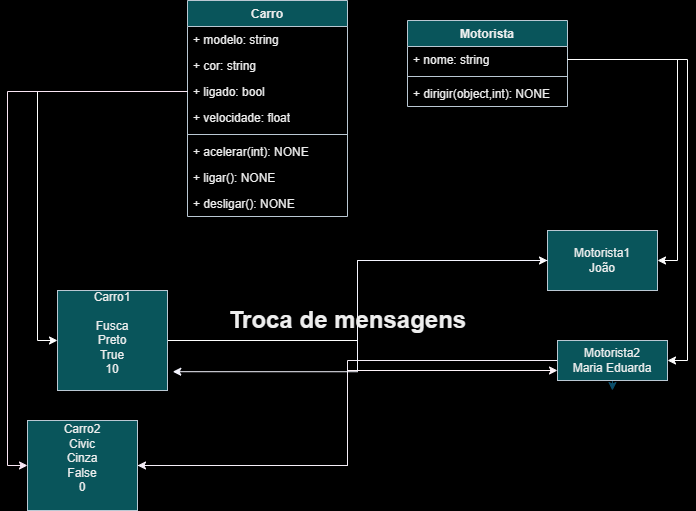

The diagram above was exported from draw.io. Its source (the exported page's mxGraphModel, read from the mxfile embedded in the PNG):
<mxGraphModel dx="802" dy="412" grid="1" gridSize="10" guides="1" tooltips="1" connect="1" arrows="1" fold="1" page="1" pageScale="1" pageWidth="827" pageHeight="1169" background="#000000" math="0" shadow="0">
  <root>
    <mxCell id="0" />
    <mxCell id="1" parent="0" />
    <mxCell id="tvziSOIaHt4-x33PJiuw-5" value="Carro" style="swimlane;fontStyle=1;align=center;verticalAlign=top;childLayout=stackLayout;horizontal=1;startSize=26;horizontalStack=0;resizeParent=1;resizeParentMax=0;resizeLast=0;collapsible=1;marginBottom=0;whiteSpace=wrap;html=1;strokeColor=#BAC8D3;fontColor=#EEEEEE;fillColor=#09555B;" vertex="1" parent="1">
      <mxGeometry x="270" y="180" width="160" height="216" as="geometry" />
    </mxCell>
    <mxCell id="tvziSOIaHt4-x33PJiuw-9" value="+ modelo: string" style="text;strokeColor=none;fillColor=none;align=left;verticalAlign=top;spacingLeft=4;spacingRight=4;overflow=hidden;rotatable=0;points=[[0,0.5],[1,0.5]];portConstraint=eastwest;whiteSpace=wrap;html=1;fontColor=#EEEEEE;" vertex="1" parent="tvziSOIaHt4-x33PJiuw-5">
      <mxGeometry y="26" width="160" height="26" as="geometry" />
    </mxCell>
    <mxCell id="tvziSOIaHt4-x33PJiuw-10" value="+ cor: string" style="text;strokeColor=none;fillColor=none;align=left;verticalAlign=top;spacingLeft=4;spacingRight=4;overflow=hidden;rotatable=0;points=[[0,0.5],[1,0.5]];portConstraint=eastwest;whiteSpace=wrap;html=1;fontColor=#EEEEEE;" vertex="1" parent="tvziSOIaHt4-x33PJiuw-5">
      <mxGeometry y="52" width="160" height="26" as="geometry" />
    </mxCell>
    <mxCell id="tvziSOIaHt4-x33PJiuw-11" value="+ ligado: bool" style="text;strokeColor=none;fillColor=none;align=left;verticalAlign=top;spacingLeft=4;spacingRight=4;overflow=hidden;rotatable=0;points=[[0,0.5],[1,0.5]];portConstraint=eastwest;whiteSpace=wrap;html=1;fontColor=#EEEEEE;" vertex="1" parent="tvziSOIaHt4-x33PJiuw-5">
      <mxGeometry y="78" width="160" height="26" as="geometry" />
    </mxCell>
    <mxCell id="tvziSOIaHt4-x33PJiuw-6" value="+ velocidade: float" style="text;strokeColor=none;fillColor=none;align=left;verticalAlign=top;spacingLeft=4;spacingRight=4;overflow=hidden;rotatable=0;points=[[0,0.5],[1,0.5]];portConstraint=eastwest;whiteSpace=wrap;html=1;fontColor=#EEEEEE;" vertex="1" parent="tvziSOIaHt4-x33PJiuw-5">
      <mxGeometry y="104" width="160" height="26" as="geometry" />
    </mxCell>
    <mxCell id="tvziSOIaHt4-x33PJiuw-7" value="" style="line;strokeWidth=1;fillColor=none;align=left;verticalAlign=middle;spacingTop=-1;spacingLeft=3;spacingRight=3;rotatable=0;labelPosition=right;points=[];portConstraint=eastwest;strokeColor=inherit;fontColor=#EEEEEE;" vertex="1" parent="tvziSOIaHt4-x33PJiuw-5">
      <mxGeometry y="130" width="160" height="8" as="geometry" />
    </mxCell>
    <mxCell id="tvziSOIaHt4-x33PJiuw-12" value="+ acelerar(int): NONE" style="text;strokeColor=none;fillColor=none;align=left;verticalAlign=top;spacingLeft=4;spacingRight=4;overflow=hidden;rotatable=0;points=[[0,0.5],[1,0.5]];portConstraint=eastwest;whiteSpace=wrap;html=1;fontColor=#EEEEEE;" vertex="1" parent="tvziSOIaHt4-x33PJiuw-5">
      <mxGeometry y="138" width="160" height="26" as="geometry" />
    </mxCell>
    <mxCell id="tvziSOIaHt4-x33PJiuw-13" value="+ ligar(): NONE" style="text;strokeColor=none;fillColor=none;align=left;verticalAlign=top;spacingLeft=4;spacingRight=4;overflow=hidden;rotatable=0;points=[[0,0.5],[1,0.5]];portConstraint=eastwest;whiteSpace=wrap;html=1;fontColor=#EEEEEE;" vertex="1" parent="tvziSOIaHt4-x33PJiuw-5">
      <mxGeometry y="164" width="160" height="26" as="geometry" />
    </mxCell>
    <mxCell id="tvziSOIaHt4-x33PJiuw-8" value="+ desligar(): NONE" style="text;strokeColor=none;fillColor=none;align=left;verticalAlign=top;spacingLeft=4;spacingRight=4;overflow=hidden;rotatable=0;points=[[0,0.5],[1,0.5]];portConstraint=eastwest;whiteSpace=wrap;html=1;fontColor=#EEEEEE;" vertex="1" parent="tvziSOIaHt4-x33PJiuw-5">
      <mxGeometry y="190" width="160" height="26" as="geometry" />
    </mxCell>
    <mxCell id="tvziSOIaHt4-x33PJiuw-14" value="Motorista" style="swimlane;fontStyle=1;align=center;verticalAlign=top;childLayout=stackLayout;horizontal=1;startSize=26;horizontalStack=0;resizeParent=1;resizeParentMax=0;resizeLast=0;collapsible=1;marginBottom=0;whiteSpace=wrap;html=1;strokeColor=#BAC8D3;fontColor=#EEEEEE;fillColor=#09555B;" vertex="1" parent="1">
      <mxGeometry x="490" y="200" width="160" height="86" as="geometry" />
    </mxCell>
    <mxCell id="tvziSOIaHt4-x33PJiuw-15" value="+ nome: string" style="text;strokeColor=none;fillColor=none;align=left;verticalAlign=top;spacingLeft=4;spacingRight=4;overflow=hidden;rotatable=0;points=[[0,0.5],[1,0.5]];portConstraint=eastwest;whiteSpace=wrap;html=1;fontColor=#EEEEEE;" vertex="1" parent="tvziSOIaHt4-x33PJiuw-14">
      <mxGeometry y="26" width="160" height="26" as="geometry" />
    </mxCell>
    <mxCell id="tvziSOIaHt4-x33PJiuw-16" value="" style="line;strokeWidth=1;fillColor=none;align=left;verticalAlign=middle;spacingTop=-1;spacingLeft=3;spacingRight=3;rotatable=0;labelPosition=right;points=[];portConstraint=eastwest;strokeColor=inherit;fontColor=#EEEEEE;" vertex="1" parent="tvziSOIaHt4-x33PJiuw-14">
      <mxGeometry y="52" width="160" height="8" as="geometry" />
    </mxCell>
    <mxCell id="tvziSOIaHt4-x33PJiuw-17" value="+ dirigir(object,int): NONE" style="text;strokeColor=none;fillColor=none;align=left;verticalAlign=top;spacingLeft=4;spacingRight=4;overflow=hidden;rotatable=0;points=[[0,0.5],[1,0.5]];portConstraint=eastwest;whiteSpace=wrap;html=1;fontColor=#EEEEEE;" vertex="1" parent="tvziSOIaHt4-x33PJiuw-14">
      <mxGeometry y="60" width="160" height="26" as="geometry" />
    </mxCell>
    <mxCell id="tvziSOIaHt4-x33PJiuw-31" style="edgeStyle=orthogonalEdgeStyle;rounded=0;orthogonalLoop=1;jettySize=auto;html=1;entryX=0;entryY=0.5;entryDx=0;entryDy=0;strokeColor=#FFFFFF;" edge="1" parent="1" source="tvziSOIaHt4-x33PJiuw-22" target="tvziSOIaHt4-x33PJiuw-24">
      <mxGeometry relative="1" as="geometry" />
    </mxCell>
    <mxCell id="tvziSOIaHt4-x33PJiuw-22" value="Carro1&lt;div&gt;&lt;div&gt;&lt;br&gt;&lt;/div&gt;&lt;div&gt;Fusca&lt;/div&gt;&lt;div&gt;Preto&lt;/div&gt;&lt;div&gt;True&lt;/div&gt;&lt;div&gt;10&lt;/div&gt;&lt;div&gt;&lt;br&gt;&lt;/div&gt;&lt;/div&gt;" style="html=1;whiteSpace=wrap;strokeColor=#BAC8D3;fontColor=#EEEEEE;fillColor=#09555B;" vertex="1" parent="1">
      <mxGeometry x="140" y="470" width="110" height="100" as="geometry" />
    </mxCell>
    <mxCell id="tvziSOIaHt4-x33PJiuw-34" style="edgeStyle=orthogonalEdgeStyle;rounded=0;orthogonalLoop=1;jettySize=auto;html=1;entryX=0;entryY=0.75;entryDx=0;entryDy=0;strokeColor=#FFF5FA;" edge="1" parent="1" source="tvziSOIaHt4-x33PJiuw-23" target="tvziSOIaHt4-x33PJiuw-25">
      <mxGeometry relative="1" as="geometry" />
    </mxCell>
    <mxCell id="tvziSOIaHt4-x33PJiuw-23" value="Carro2&lt;div&gt;Civic&lt;/div&gt;&lt;div&gt;Cinza&lt;/div&gt;&lt;div&gt;False&lt;/div&gt;&lt;div&gt;0&lt;/div&gt;&lt;div&gt;&lt;br&gt;&lt;/div&gt;" style="html=1;whiteSpace=wrap;strokeColor=#BAC8D3;fontColor=#EEEEEE;fillColor=#09555B;" vertex="1" parent="1">
      <mxGeometry x="110" y="600" width="110" height="90" as="geometry" />
    </mxCell>
    <mxCell id="tvziSOIaHt4-x33PJiuw-24" value="Motorista1&lt;div&gt;João&lt;/div&gt;" style="html=1;whiteSpace=wrap;strokeColor=#BAC8D3;fontColor=#EEEEEE;fillColor=#09555B;" vertex="1" parent="1">
      <mxGeometry x="630" y="410" width="110" height="60" as="geometry" />
    </mxCell>
    <mxCell id="tvziSOIaHt4-x33PJiuw-30" style="edgeStyle=orthogonalEdgeStyle;rounded=0;orthogonalLoop=1;jettySize=auto;html=1;exitX=0.5;exitY=1;exitDx=0;exitDy=0;strokeColor=#0B4D6A;" edge="1" parent="1" source="tvziSOIaHt4-x33PJiuw-25">
      <mxGeometry relative="1" as="geometry">
        <mxPoint x="694.9230769230769" y="570.0000000000001" as="targetPoint" />
      </mxGeometry>
    </mxCell>
    <mxCell id="tvziSOIaHt4-x33PJiuw-33" style="edgeStyle=orthogonalEdgeStyle;rounded=0;orthogonalLoop=1;jettySize=auto;html=1;entryX=1;entryY=0.5;entryDx=0;entryDy=0;strokeColor=#F5EEF7;" edge="1" parent="1" source="tvziSOIaHt4-x33PJiuw-25" target="tvziSOIaHt4-x33PJiuw-23">
      <mxGeometry relative="1" as="geometry" />
    </mxCell>
    <mxCell id="tvziSOIaHt4-x33PJiuw-25" value="Motorista2&lt;div&gt;Maria Eduarda&lt;/div&gt;" style="html=1;whiteSpace=wrap;strokeColor=#BAC8D3;fontColor=#EEEEEE;fillColor=#09555B;" vertex="1" parent="1">
      <mxGeometry x="640" y="520" width="110" height="40" as="geometry" />
    </mxCell>
    <mxCell id="tvziSOIaHt4-x33PJiuw-26" style="edgeStyle=orthogonalEdgeStyle;rounded=0;orthogonalLoop=1;jettySize=auto;html=1;entryX=1;entryY=0.5;entryDx=0;entryDy=0;strokeColor=#FFFFFF;" edge="1" parent="1" source="tvziSOIaHt4-x33PJiuw-15" target="tvziSOIaHt4-x33PJiuw-24">
      <mxGeometry relative="1" as="geometry" />
    </mxCell>
    <mxCell id="tvziSOIaHt4-x33PJiuw-27" style="edgeStyle=orthogonalEdgeStyle;rounded=0;orthogonalLoop=1;jettySize=auto;html=1;entryX=1;entryY=0.5;entryDx=0;entryDy=0;strokeColor=#FFFFFF;" edge="1" parent="1" source="tvziSOIaHt4-x33PJiuw-15" target="tvziSOIaHt4-x33PJiuw-25">
      <mxGeometry relative="1" as="geometry" />
    </mxCell>
    <mxCell id="tvziSOIaHt4-x33PJiuw-28" style="edgeStyle=orthogonalEdgeStyle;rounded=0;orthogonalLoop=1;jettySize=auto;html=1;entryX=0;entryY=0.5;entryDx=0;entryDy=0;strokeColor=#FFFFFF;" edge="1" parent="1" source="tvziSOIaHt4-x33PJiuw-11" target="tvziSOIaHt4-x33PJiuw-22">
      <mxGeometry relative="1" as="geometry" />
    </mxCell>
    <mxCell id="tvziSOIaHt4-x33PJiuw-29" style="edgeStyle=orthogonalEdgeStyle;rounded=0;orthogonalLoop=1;jettySize=auto;html=1;entryX=0;entryY=0.5;entryDx=0;entryDy=0;strokeColor=#FAE7F5;" edge="1" parent="1" source="tvziSOIaHt4-x33PJiuw-11" target="tvziSOIaHt4-x33PJiuw-23">
      <mxGeometry relative="1" as="geometry" />
    </mxCell>
    <mxCell id="tvziSOIaHt4-x33PJiuw-32" style="edgeStyle=orthogonalEdgeStyle;rounded=0;orthogonalLoop=1;jettySize=auto;html=1;entryX=1.048;entryY=0.812;entryDx=0;entryDy=0;entryPerimeter=0;strokeColor=#F5F5FF;" edge="1" parent="1" source="tvziSOIaHt4-x33PJiuw-24" target="tvziSOIaHt4-x33PJiuw-22">
      <mxGeometry relative="1" as="geometry" />
    </mxCell>
    <mxCell id="tvziSOIaHt4-x33PJiuw-36" value="Troca de mensagens" style="text;strokeColor=none;fillColor=none;html=1;fontSize=24;fontStyle=1;verticalAlign=middle;align=center;fontColor=#EEEEEE;" vertex="1" parent="1">
      <mxGeometry x="380" y="480" width="100" height="40" as="geometry" />
    </mxCell>
  </root>
</mxGraphModel>